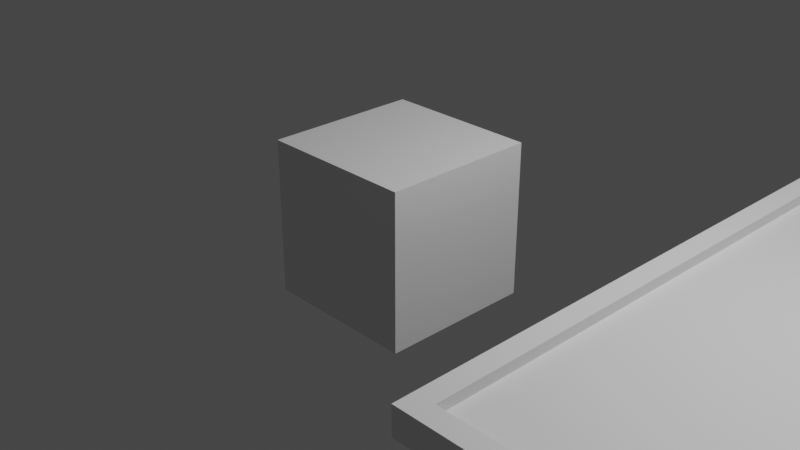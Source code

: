 # Source: main.blend  (saved by Blender 3.4.6; exported with 4.5.12 LTS)
import bpy
from mathutils import Matrix  # noqa: F401  (used for matrix-valued properties, if any)

bpy.ops.wm.read_factory_settings(use_empty=True)
scene = bpy.context.scene
scene.name = 'Scene'

# ---- collections
col_collection = bpy.data.collections.new('Collection'); scene.collection.children.link(col_collection)

# ---- materials (node trees are filled in below, after node groups)
mat_material = bpy.data.materials.new('Material')
mat_material.alpha_threshold = 0.0
mat_material.use_transparent_shadow = False
mat_material.roughness = 0.5
mat_material.line_color = (0.0, 0.0, 0.0, 1.0)

# ---- material node trees
mat_material.use_nodes = True; mat_material.node_tree.nodes.clear()
_N = mat_material.node_tree.nodes; _L = mat_material.node_tree.links
n0 = _N.new('ShaderNodeOutputMaterial'); n0.name = 'Material Output'; n0.location = (300, 300)
n1 = _N.new('ShaderNodeBsdfPrincipled'); n1.name = 'Principled BSDF'; n1.location = (10, 300)
n1.distribution = 'GGX'
n1.subsurface_method = 'RANDOM_WALK_SKIN'
n1.inputs[3].default_value = 1.45
n1.inputs[27].default_value = (0.0, 0.0, 0.0, 1.0)
n1.inputs[28].default_value = 1.0
_L.new(n1.outputs[0], n0.inputs[0])
n0.is_active_output = True

# ---- world
world_world = bpy.data.worlds.new('World'); scene.world = world_world
world_world.use_nodes = True; world_world.node_tree.nodes.clear()
_N = world_world.node_tree.nodes; _L = world_world.node_tree.links
n0 = _N.new('ShaderNodeOutputWorld'); n0.name = 'World Output'; n0.location = (300, 300)
n1 = _N.new('ShaderNodeBackground'); n1.name = 'Background'; n1.location = (10, 300)
n1.inputs[0].default_value = (0.05088, 0.05088, 0.05088, 1.0)
_L.new(n1.outputs[0], n0.inputs[0])
n0.is_active_output = True
world_world.color = (0.05088, 0.05088, 0.05088)
world_world.use_sun_shadow = False
world_world.sun_shadow_jitter_overblur = 0.0

# ---- cameras
cam_camera = bpy.data.cameras.new('Camera')
cam_camera.clip_end = 100.0
cam_camera.ortho_scale = 7.314

# ---- lights
light_light = bpy.data.lights.new('Light', 'POINT')
light_light.transmission_factor = 0.0
light_light.energy = 1000.0
light_light.shadow_soft_size = 0.1
light_light.shadow_maximum_resolution = 0.006
light_light.use_absolute_resolution = True

# ---- meshes
me_cube = bpy.data.meshes.new('Cube')
me_cube.from_pydata([(1.0, 1.0, 1.0), (1.0, 1.0, -1.0), (1.0, -1.0, 1.0), (1.0, -1.0, -1.0), (-1.0, 1.0, 1.0), (-1.0, 1.0, -1.0), (-1.0, -1.0, 1.0), (-1.0, -1.0, -1.0), (-1.774, 1.774, -1.774), (-1.774, -1.774, -1.774), (1.774, 1.774, -1.774), (1.774, 1.774, 1.774), (-1.774, -1.774, 1.774), (1.774, -1.774, 1.774), (1.774, -1.774, -1.774), (-1.774, 1.774, 1.774), (5.418, -5.258, 0.0), (5.881, -4.795, 0.6229), (5.418, 6.95, 0.0), (5.881, 6.486, 0.6229), (11.01, -5.258, 0.0), (10.54, -4.795, 0.6229), (11.01, 6.95, 0.0), (10.54, 6.486, 0.6229), (5.418, -5.258, 0.6229), (5.418, 6.95, 0.6229), (11.01, 6.95, 0.6229), (11.01, -5.258, 0.6229), (5.881, -4.795, 0.3947), (5.881, 6.486, 0.3947), (10.54, 6.486, 0.3947), (10.54, -4.795, 0.3947)], [], [(0, 2, 6, 4), (3, 7, 6, 2), (7, 5, 4, 6), (5, 7, 3, 1), (1, 3, 2, 0), (5, 1, 0, 4), (11, 15, 12, 13), (14, 13, 12, 9), (9, 12, 15, 8), (8, 10, 14, 9), (10, 11, 13, 14), (8, 15, 11, 10), (16, 24, 25, 18), (18, 25, 26, 22), (22, 26, 27, 20), (20, 27, 24, 16), (18, 22, 20, 16), (17, 21, 31, 28), (17, 19, 25, 24), (19, 23, 26, 25), (23, 21, 27, 26), (21, 17, 24, 27), (30, 29, 28, 31), (23, 19, 29, 30), (21, 23, 30, 31), (19, 17, 28, 29)])
_uv = me_cube.uv_layers.new(name='UVMap')
_uv.uv.foreach_set('vector', [0.625, 0.5, 0.625, 0.75, 0.875, 0.75, 0.875, 0.5, 0.375, 0.75, 0.375, 1.0, 0.625, 1.0, 0.625, 0.75, 0.375, 0.0, 0.375, 0.25, 0.625, 0.25, 0.625, 0.0, 0.125, 0.5, 0.125, 0.75, 0.375, 0.75, 0.375, 0.5, 0.375, 0.5, 0.375, 0.75, 0.625, 0.75, 0.625, 0.5, 0.375, 0.25, 0.375, 0.5, 0.625, 0.5, 0.625, 0.25, 0.625, 0.5, 0.875, 0.5, 0.875, 0.75, 0.625, 0.75, 0.375, 0.75, 0.625, 0.75, 0.625, 1.0, 0.375, 1.0, 0.375, 0.0, 0.625, 0.0, 0.625, 0.25, 0.375, 0.25, 0.125, 0.5, 0.375, 0.5, 0.375, 0.75, 0.125, 0.75, 0.375, 0.5, 0.625, 0.5, 0.625, 0.75, 0.375, 0.75, 0.375, 0.25, 0.625, 0.25, 0.625, 0.5, 0.375, 0.5, 0.375, 0.0, 0.625, 0.0, 0.625, 0.25, 0.375, 0.25, 0.375, 0.25, 0.625, 0.25, 0.625, 0.5, 0.375, 0.5, 0.375, 0.5, 0.625, 0.5, 0.625, 0.75, 0.375, 0.75, 0.375, 0.75, 0.625, 0.75, 0.625, 1.0, 0.375, 1.0, 0.125, 0.5, 0.375, 0.5, 0.375, 0.75, 0.125, 0.75, 0.8543, 0.7405, 0.6457, 0.7405, 0.6457, 0.7405, 0.8543, 0.7405, 0.8543, 0.7405, 0.8543, 0.5095, 0.875, 0.5, 0.875, 0.75, 0.8543, 0.5095, 0.6457, 0.5095, 0.625, 0.5, 0.875, 0.5, 0.6457, 0.5095, 0.6457, 0.7405, 0.625, 0.75, 0.625, 0.5, 0.6457, 0.7405, 0.8543, 0.7405, 0.875, 0.75, 0.625, 0.75, 0.6457, 0.5095, 0.8543, 0.5095, 0.8543, 0.7405, 0.6457, 0.7405, 0.6457, 0.5095, 0.8543, 0.5095, 0.8543, 0.5095, 0.6457, 0.5095, 0.6457, 0.7405, 0.6457, 0.5095, 0.6457, 0.5095, 0.6457, 0.7405, 0.8543, 0.5095, 0.8543, 0.7405, 0.8543, 0.7405, 0.8543, 0.5095])
me_cube.materials.append(mat_material)
me_cube.use_mirror_vertex_groups = False
me_cube.update()

# ---- objects
ob_cube = bpy.data.objects.new('Cube', me_cube)
ob_light = bpy.data.objects.new('Light', light_light)
ob_camera = bpy.data.objects.new('Camera', cam_camera)

# ---- transforms, parenting, visibility, modifiers, constraints
ob_cube.location = (0.0, 0.0, 0.0)
ob_cube.scale = (0.476, 0.476, 0.476)
ob_cube.lock_rotations_4d = False
ob_cube.empty_display_type = 'ARROWS'
ob_cube.lineart.crease_threshold = 0.0
ob_light.location = (4.076, 1.005, 5.904)
ob_light.rotation_euler = (0.6503, 0.05522, 1.866)
ob_light.lock_rotations_4d = False
ob_light.empty_display_type = 'ARROWS'
ob_light.color = (0.0, 0.0, 0.0, 0.0)
ob_light.lineart.crease_threshold = 0.0
ob_camera.location = (7.359, -6.926, 4.958)
ob_camera.rotation_euler = (1.109, 0.0, 0.8149)
ob_camera.lock_rotations_4d = False
ob_camera.empty_display_type = 'ARROWS'
ob_camera.color = (0.0, 0.0, 0.0, 0.0)
ob_camera.display_type = 'WIRE'
ob_camera.lineart.crease_threshold = 0.0

# ---- collection membership
col_collection.objects.link(ob_cube)
col_collection.objects.link(ob_light)
col_collection.objects.link(ob_camera)

# ---- scene / render settings (as saved in the file)
scene.camera = ob_camera
scene.frame_start = 1; scene.frame_end = 250; scene.frame_set(1)
scene.render.engine = 'BLENDER_EEVEE_NEXT'
scene.cycles.sampling_pattern = 'TABULATED_SOBOL'
scene.cycles.use_light_tree = False
scene.view_settings.view_transform = 'Filmic'
bpy.context.view_layer.update()

